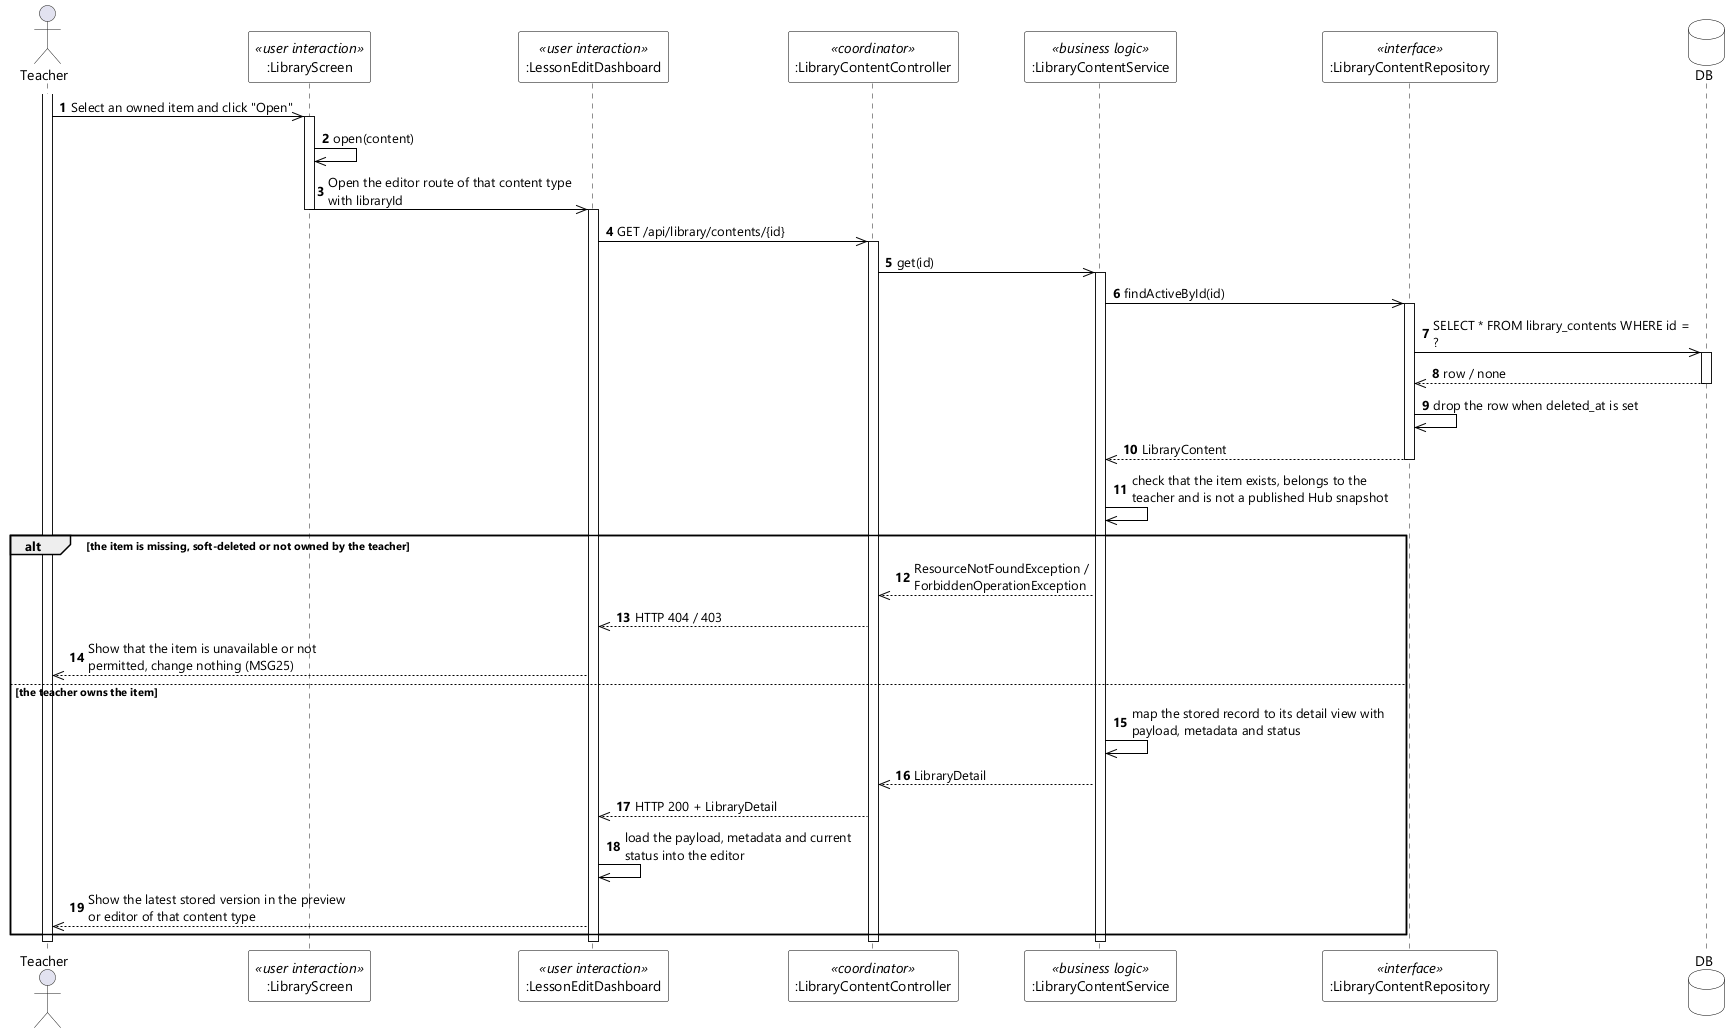

The diagram above was rendered by PlantUML. Its source (embedded in the PNG):
@startuml UC-09 View Personal Content Detail - Sequence Diagram (stereo)
skinparamlocked dpi 96
skinparam defaultFontName "Segoe UI"
skinparam shadowing false
skinparam ParticipantBackgroundColor #FFFFFF
skinparam ParticipantBorderColor #000000
skinparam DatabaseBackgroundColor #FFFFFF
skinparam DatabaseBorderColor #000000
skinparam ArrowColor #000000
skinparam sequenceMessageAlign left
skinparam maxMessageSize 260

actor Teacher
participant ":LibraryScreen" as UI <<user interaction>>
participant ":LessonEditDashboard" as EDT <<user interaction>>
participant ":LibraryContentController" as CTL <<coordinator>>
participant ":LibraryContentService" as SVC <<business logic>>
participant ":LibraryContentRepository" as REPO <<interface>>
database DB

autonumber
activate Teacher
Teacher ->> UI : Select an owned item and click "Open"
activate UI
UI ->> UI : open(content)
UI ->> EDT : Open the editor route of that content type with libraryId
deactivate UI
activate EDT
EDT ->> CTL : GET /api/library/contents/{id}
activate CTL
CTL ->> SVC : get(id)
activate SVC
SVC ->> REPO : findActiveById(id)
activate REPO
REPO ->> DB : SELECT * FROM library_contents WHERE id = ?
activate DB
DB -->> REPO : row / none
deactivate DB
REPO ->> REPO : drop the row when deleted_at is set
REPO -->> SVC : LibraryContent
deactivate REPO
SVC ->> SVC : check that the item exists, belongs to the teacher and is not a published Hub snapshot

alt the item is missing, soft-deleted or not owned by the teacher
  SVC -->> CTL : ResourceNotFoundException / ForbiddenOperationException
  CTL -->> EDT : HTTP 404 / 403
  EDT -->> Teacher : Show that the item is unavailable or not permitted, change nothing (MSG25)
else the teacher owns the item
  SVC ->> SVC : map the stored record to its detail view with payload, metadata and status
  SVC -->> CTL : LibraryDetail
  CTL -->> EDT : HTTP 200 + LibraryDetail
  EDT ->> EDT : load the payload, metadata and current status into the editor
  EDT -->> Teacher : Show the latest stored version in the preview or editor of that content type
end
deactivate SVC
deactivate CTL
deactivate EDT
deactivate Teacher
@enduml